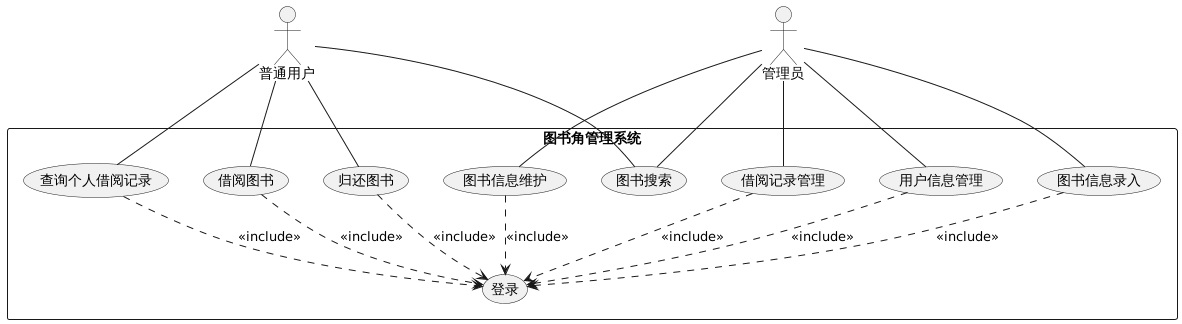

The diagram above was rendered by PlantUML. Its source (embedded in the PNG):
@startuml
' 定义角色
actor "普通用户" as User
actor "管理员" as Admin

' 定义系统边界
rectangle "图书角管理系统" {
    ' 公共用例（先定义，便于被包含）
    usecase "登录" as UC_Login

    ' 用户侧用例
    usecase "图书搜索" as UC1
    usecase "借阅图书" as UC2
    usecase "归还图书" as UC3
    usecase "查询个人借阅记录" as UC4

    ' 管理员侧用例
    usecase "图书信息录入" as UC5
    usecase "图书信息维护" as UC6
    usecase "借阅记录管理" as UC7
    usecase "用户信息管理" as UC8
}

' === 1. 角色与用例的关联 ===
' 普通用户能做什么
User -- UC1
User -- UC2
User -- UC3
User -- UC4

' 管理员能做什么（管理员也可以搜索图书）
Admin -- UC1
Admin -- UC5
Admin -- UC6
Admin -- UC7
Admin -- UC8

' === 2. 包含关系 <<include>> 的正确连线 ===
' 箭头方向：需要登录的功能 -> 登录用例
' 语法：用例A ..> 用例B : <<include>>

UC2 ..> UC_Login : <<include>>
UC3 ..> UC_Login : <<include>>
UC4 ..> UC_Login : <<include>>
UC5 ..> UC_Login : <<include>>
UC6 ..> UC_Login : <<include>>
UC7 ..> UC_Login : <<include>>
UC8 ..> UC_Login : <<include>>

' 注意：图书搜索通常无需强制登录，故未加包含关系。若需要登录才能搜索，取消注释下行即可。
' UC1 ..> UC_Login : <<include>>
@enduml